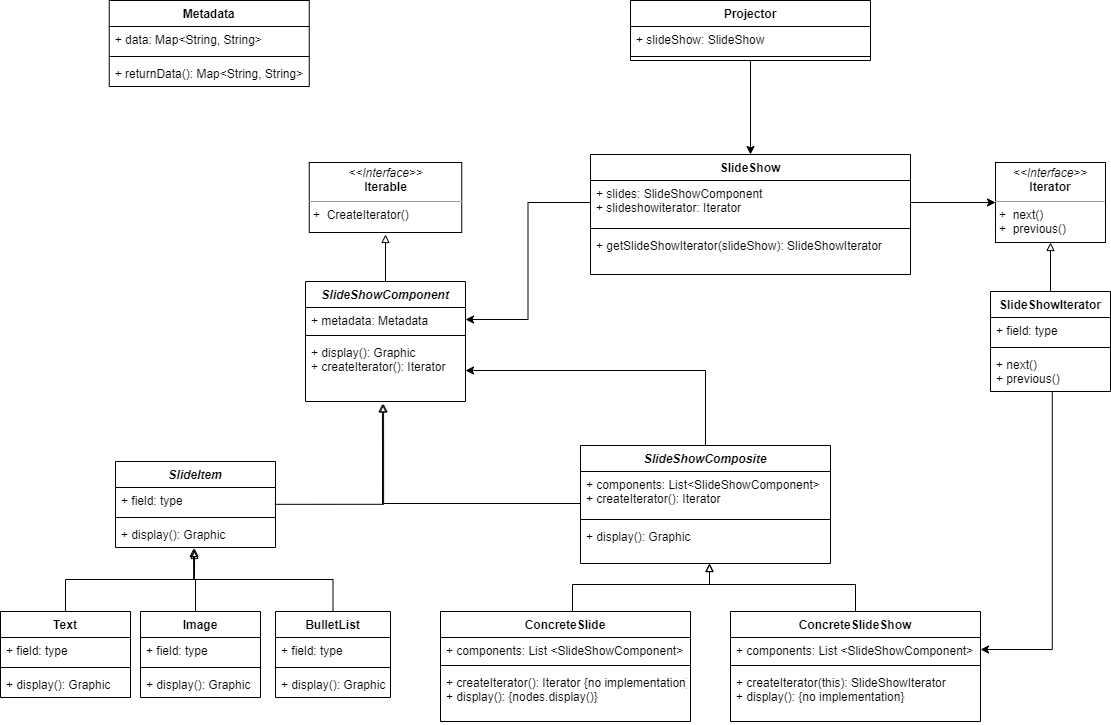

The diagram above was exported from draw.io. Its source (the exported page's mxGraphModel, read from the mxfile embedded in the PNG):
<mxGraphModel dx="1422" dy="705" grid="1" gridSize="10" guides="1" tooltips="1" connect="1" arrows="1" fold="1" page="1" pageScale="1" pageWidth="1654" pageHeight="2336" math="0" shadow="0">
  <root>
    <mxCell id="0" />
    <mxCell id="1" parent="0" />
    <mxCell id="BEjTRMxC8oMAZIC29KmR-100" style="edgeStyle=orthogonalEdgeStyle;rounded=0;orthogonalLoop=1;jettySize=auto;html=1;entryX=0.5;entryY=0;entryDx=0;entryDy=0;startArrow=none;startFill=0;endArrow=classic;endFill=1;" parent="1" source="BEjTRMxC8oMAZIC29KmR-1" target="BEjTRMxC8oMAZIC29KmR-53" edge="1">
      <mxGeometry relative="1" as="geometry" />
    </mxCell>
    <mxCell id="BEjTRMxC8oMAZIC29KmR-1" value="Projector" style="swimlane;fontStyle=1;align=center;verticalAlign=top;childLayout=stackLayout;horizontal=1;startSize=26;horizontalStack=0;resizeParent=1;resizeParentMax=0;resizeLast=0;collapsible=1;marginBottom=0;" parent="1" vertex="1">
      <mxGeometry x="670" y="126" width="240" height="60" as="geometry" />
    </mxCell>
    <mxCell id="BEjTRMxC8oMAZIC29KmR-2" value="+ slideShow: SlideShow&#10;" style="text;strokeColor=none;fillColor=none;align=left;verticalAlign=top;spacingLeft=4;spacingRight=4;overflow=hidden;rotatable=0;points=[[0,0.5],[1,0.5]];portConstraint=eastwest;" parent="BEjTRMxC8oMAZIC29KmR-1" vertex="1">
      <mxGeometry y="26" width="240" height="26" as="geometry" />
    </mxCell>
    <mxCell id="BEjTRMxC8oMAZIC29KmR-3" value="" style="line;strokeWidth=1;fillColor=none;align=left;verticalAlign=middle;spacingTop=-1;spacingLeft=3;spacingRight=3;rotatable=0;labelPosition=right;points=[];portConstraint=eastwest;strokeColor=inherit;" parent="BEjTRMxC8oMAZIC29KmR-1" vertex="1">
      <mxGeometry y="52" width="240" height="8" as="geometry" />
    </mxCell>
    <mxCell id="BEjTRMxC8oMAZIC29KmR-113" style="edgeStyle=orthogonalEdgeStyle;rounded=0;orthogonalLoop=1;jettySize=auto;html=1;startArrow=none;startFill=0;endArrow=block;endFill=0;" parent="1" source="BEjTRMxC8oMAZIC29KmR-5" edge="1">
      <mxGeometry relative="1" as="geometry">
        <mxPoint x="425" y="360" as="targetPoint" />
      </mxGeometry>
    </mxCell>
    <mxCell id="BEjTRMxC8oMAZIC29KmR-5" value="SlideShowComponent" style="swimlane;fontStyle=3;align=center;verticalAlign=top;childLayout=stackLayout;horizontal=1;startSize=26;horizontalStack=0;resizeParent=1;resizeParentMax=0;resizeLast=0;collapsible=1;marginBottom=0;" parent="1" vertex="1">
      <mxGeometry x="345" y="407" width="160" height="120" as="geometry" />
    </mxCell>
    <mxCell id="BEjTRMxC8oMAZIC29KmR-6" value="+ metadata: Metadata" style="text;strokeColor=none;fillColor=none;align=left;verticalAlign=top;spacingLeft=4;spacingRight=4;overflow=hidden;rotatable=0;points=[[0,0.5],[1,0.5]];portConstraint=eastwest;" parent="BEjTRMxC8oMAZIC29KmR-5" vertex="1">
      <mxGeometry y="26" width="160" height="24" as="geometry" />
    </mxCell>
    <mxCell id="BEjTRMxC8oMAZIC29KmR-7" value="" style="line;strokeWidth=1;fillColor=none;align=left;verticalAlign=middle;spacingTop=-1;spacingLeft=3;spacingRight=3;rotatable=0;labelPosition=right;points=[];portConstraint=eastwest;strokeColor=inherit;" parent="BEjTRMxC8oMAZIC29KmR-5" vertex="1">
      <mxGeometry y="50" width="160" height="8" as="geometry" />
    </mxCell>
    <mxCell id="BEjTRMxC8oMAZIC29KmR-8" value="+ display(): Graphic&#10;+ createIterator(): Iterator" style="text;strokeColor=none;fillColor=none;align=left;verticalAlign=top;spacingLeft=4;spacingRight=4;overflow=hidden;rotatable=0;points=[[0,0.5],[1,0.5]];portConstraint=eastwest;" parent="BEjTRMxC8oMAZIC29KmR-5" vertex="1">
      <mxGeometry y="58" width="160" height="62" as="geometry" />
    </mxCell>
    <mxCell id="BEjTRMxC8oMAZIC29KmR-15" value="Metadata" style="swimlane;fontStyle=1;align=center;verticalAlign=top;childLayout=stackLayout;horizontal=1;startSize=26;horizontalStack=0;resizeParent=1;resizeParentMax=0;resizeLast=0;collapsible=1;marginBottom=0;" parent="1" vertex="1">
      <mxGeometry x="148.75" y="126" width="200" height="86" as="geometry" />
    </mxCell>
    <mxCell id="BEjTRMxC8oMAZIC29KmR-16" value="+ data: Map&lt;String, String&gt;" style="text;strokeColor=none;fillColor=none;align=left;verticalAlign=top;spacingLeft=4;spacingRight=4;overflow=hidden;rotatable=0;points=[[0,0.5],[1,0.5]];portConstraint=eastwest;" parent="BEjTRMxC8oMAZIC29KmR-15" vertex="1">
      <mxGeometry y="26" width="200" height="26" as="geometry" />
    </mxCell>
    <mxCell id="BEjTRMxC8oMAZIC29KmR-17" value="" style="line;strokeWidth=1;fillColor=none;align=left;verticalAlign=middle;spacingTop=-1;spacingLeft=3;spacingRight=3;rotatable=0;labelPosition=right;points=[];portConstraint=eastwest;strokeColor=inherit;" parent="BEjTRMxC8oMAZIC29KmR-15" vertex="1">
      <mxGeometry y="52" width="200" height="8" as="geometry" />
    </mxCell>
    <mxCell id="BEjTRMxC8oMAZIC29KmR-18" value="+ returnData(): Map&lt;String, String&gt;" style="text;strokeColor=none;fillColor=none;align=left;verticalAlign=top;spacingLeft=4;spacingRight=4;overflow=hidden;rotatable=0;points=[[0,0.5],[1,0.5]];portConstraint=eastwest;" parent="BEjTRMxC8oMAZIC29KmR-15" vertex="1">
      <mxGeometry y="60" width="200" height="26" as="geometry" />
    </mxCell>
    <mxCell id="BEjTRMxC8oMAZIC29KmR-67" style="edgeStyle=orthogonalEdgeStyle;rounded=0;orthogonalLoop=1;jettySize=auto;html=1;entryX=0.481;entryY=1.038;entryDx=0;entryDy=0;entryPerimeter=0;startArrow=none;startFill=0;endArrow=block;endFill=0;" parent="1" source="BEjTRMxC8oMAZIC29KmR-20" target="BEjTRMxC8oMAZIC29KmR-8" edge="1">
      <mxGeometry relative="1" as="geometry">
        <Array as="points">
          <mxPoint x="645" y="629" />
          <mxPoint x="422" y="630" />
        </Array>
      </mxGeometry>
    </mxCell>
    <mxCell id="BEjTRMxC8oMAZIC29KmR-68" style="edgeStyle=orthogonalEdgeStyle;rounded=0;orthogonalLoop=1;jettySize=auto;html=1;startArrow=none;startFill=0;endArrow=classic;endFill=1;" parent="1" source="BEjTRMxC8oMAZIC29KmR-20" target="BEjTRMxC8oMAZIC29KmR-8" edge="1">
      <mxGeometry relative="1" as="geometry" />
    </mxCell>
    <mxCell id="BEjTRMxC8oMAZIC29KmR-20" value="SlideShowComposite" style="swimlane;fontStyle=3;align=center;verticalAlign=top;childLayout=stackLayout;horizontal=1;startSize=26;horizontalStack=0;resizeParent=1;resizeParentMax=0;resizeLast=0;collapsible=1;marginBottom=0;" parent="1" vertex="1">
      <mxGeometry x="620" y="571" width="250" height="118" as="geometry" />
    </mxCell>
    <mxCell id="BEjTRMxC8oMAZIC29KmR-21" value="+ components: List&lt;SlideShowComponent&gt;&#10;+ createIterator(): Iterator" style="text;strokeColor=none;fillColor=none;align=left;verticalAlign=top;spacingLeft=4;spacingRight=4;overflow=hidden;rotatable=0;points=[[0,0.5],[1,0.5]];portConstraint=eastwest;" parent="BEjTRMxC8oMAZIC29KmR-20" vertex="1">
      <mxGeometry y="26" width="250" height="44" as="geometry" />
    </mxCell>
    <mxCell id="BEjTRMxC8oMAZIC29KmR-22" value="" style="line;strokeWidth=1;fillColor=none;align=left;verticalAlign=middle;spacingTop=-1;spacingLeft=3;spacingRight=3;rotatable=0;labelPosition=right;points=[];portConstraint=eastwest;strokeColor=inherit;" parent="BEjTRMxC8oMAZIC29KmR-20" vertex="1">
      <mxGeometry y="70" width="250" height="8" as="geometry" />
    </mxCell>
    <mxCell id="BEjTRMxC8oMAZIC29KmR-23" value="+ display(): Graphic" style="text;strokeColor=none;fillColor=none;align=left;verticalAlign=top;spacingLeft=4;spacingRight=4;overflow=hidden;rotatable=0;points=[[0,0.5],[1,0.5]];portConstraint=eastwest;" parent="BEjTRMxC8oMAZIC29KmR-20" vertex="1">
      <mxGeometry y="78" width="250" height="40" as="geometry" />
    </mxCell>
    <mxCell id="BEjTRMxC8oMAZIC29KmR-61" style="edgeStyle=orthogonalEdgeStyle;rounded=0;orthogonalLoop=1;jettySize=auto;html=1;entryX=0.494;entryY=1.038;entryDx=0;entryDy=0;entryPerimeter=0;startArrow=none;startFill=0;endArrow=block;endFill=0;" parent="1" source="BEjTRMxC8oMAZIC29KmR-26" target="BEjTRMxC8oMAZIC29KmR-44" edge="1">
      <mxGeometry relative="1" as="geometry" />
    </mxCell>
    <mxCell id="BEjTRMxC8oMAZIC29KmR-26" value="Text" style="swimlane;fontStyle=1;align=center;verticalAlign=top;childLayout=stackLayout;horizontal=1;startSize=26;horizontalStack=0;resizeParent=1;resizeParentMax=0;resizeLast=0;collapsible=1;marginBottom=0;" parent="1" vertex="1">
      <mxGeometry x="40" y="737" width="130" height="86" as="geometry" />
    </mxCell>
    <mxCell id="BEjTRMxC8oMAZIC29KmR-27" value="+ field: type" style="text;strokeColor=none;fillColor=none;align=left;verticalAlign=top;spacingLeft=4;spacingRight=4;overflow=hidden;rotatable=0;points=[[0,0.5],[1,0.5]];portConstraint=eastwest;" parent="BEjTRMxC8oMAZIC29KmR-26" vertex="1">
      <mxGeometry y="26" width="130" height="26" as="geometry" />
    </mxCell>
    <mxCell id="BEjTRMxC8oMAZIC29KmR-28" value="" style="line;strokeWidth=1;fillColor=none;align=left;verticalAlign=middle;spacingTop=-1;spacingLeft=3;spacingRight=3;rotatable=0;labelPosition=right;points=[];portConstraint=eastwest;strokeColor=inherit;" parent="BEjTRMxC8oMAZIC29KmR-26" vertex="1">
      <mxGeometry y="52" width="130" height="8" as="geometry" />
    </mxCell>
    <mxCell id="BEjTRMxC8oMAZIC29KmR-29" value="+ display(): Graphic" style="text;strokeColor=none;fillColor=none;align=left;verticalAlign=top;spacingLeft=4;spacingRight=4;overflow=hidden;rotatable=0;points=[[0,0.5],[1,0.5]];portConstraint=eastwest;" parent="BEjTRMxC8oMAZIC29KmR-26" vertex="1">
      <mxGeometry y="60" width="130" height="26" as="geometry" />
    </mxCell>
    <mxCell id="BEjTRMxC8oMAZIC29KmR-60" style="edgeStyle=orthogonalEdgeStyle;rounded=0;orthogonalLoop=1;jettySize=auto;html=1;entryX=0.494;entryY=1.115;entryDx=0;entryDy=0;entryPerimeter=0;startArrow=none;startFill=0;endArrow=block;endFill=0;" parent="1" source="BEjTRMxC8oMAZIC29KmR-31" target="BEjTRMxC8oMAZIC29KmR-44" edge="1">
      <mxGeometry relative="1" as="geometry">
        <Array as="points">
          <mxPoint x="235" y="705" />
          <mxPoint x="234" y="705" />
        </Array>
      </mxGeometry>
    </mxCell>
    <mxCell id="BEjTRMxC8oMAZIC29KmR-31" value="Image" style="swimlane;fontStyle=1;align=center;verticalAlign=top;childLayout=stackLayout;horizontal=1;startSize=26;horizontalStack=0;resizeParent=1;resizeParentMax=0;resizeLast=0;collapsible=1;marginBottom=0;" parent="1" vertex="1">
      <mxGeometry x="180" y="737" width="120" height="86" as="geometry" />
    </mxCell>
    <mxCell id="BEjTRMxC8oMAZIC29KmR-32" value="+ field: type" style="text;strokeColor=none;fillColor=none;align=left;verticalAlign=top;spacingLeft=4;spacingRight=4;overflow=hidden;rotatable=0;points=[[0,0.5],[1,0.5]];portConstraint=eastwest;" parent="BEjTRMxC8oMAZIC29KmR-31" vertex="1">
      <mxGeometry y="26" width="120" height="26" as="geometry" />
    </mxCell>
    <mxCell id="BEjTRMxC8oMAZIC29KmR-33" value="" style="line;strokeWidth=1;fillColor=none;align=left;verticalAlign=middle;spacingTop=-1;spacingLeft=3;spacingRight=3;rotatable=0;labelPosition=right;points=[];portConstraint=eastwest;strokeColor=inherit;" parent="BEjTRMxC8oMAZIC29KmR-31" vertex="1">
      <mxGeometry y="52" width="120" height="8" as="geometry" />
    </mxCell>
    <mxCell id="BEjTRMxC8oMAZIC29KmR-34" value="+ display(): Graphic" style="text;strokeColor=none;fillColor=none;align=left;verticalAlign=top;spacingLeft=4;spacingRight=4;overflow=hidden;rotatable=0;points=[[0,0.5],[1,0.5]];portConstraint=eastwest;" parent="BEjTRMxC8oMAZIC29KmR-31" vertex="1">
      <mxGeometry y="60" width="120" height="26" as="geometry" />
    </mxCell>
    <mxCell id="BEjTRMxC8oMAZIC29KmR-62" style="edgeStyle=orthogonalEdgeStyle;rounded=0;orthogonalLoop=1;jettySize=auto;html=1;entryX=0.488;entryY=1.038;entryDx=0;entryDy=0;entryPerimeter=0;startArrow=none;startFill=0;endArrow=block;endFill=0;" parent="1" source="BEjTRMxC8oMAZIC29KmR-36" target="BEjTRMxC8oMAZIC29KmR-44" edge="1">
      <mxGeometry relative="1" as="geometry" />
    </mxCell>
    <mxCell id="BEjTRMxC8oMAZIC29KmR-36" value="BulletList" style="swimlane;fontStyle=1;align=center;verticalAlign=top;childLayout=stackLayout;horizontal=1;startSize=26;horizontalStack=0;resizeParent=1;resizeParentMax=0;resizeLast=0;collapsible=1;marginBottom=0;" parent="1" vertex="1">
      <mxGeometry x="315" y="737" width="115" height="86" as="geometry" />
    </mxCell>
    <mxCell id="BEjTRMxC8oMAZIC29KmR-37" value="+ field: type" style="text;strokeColor=none;fillColor=none;align=left;verticalAlign=top;spacingLeft=4;spacingRight=4;overflow=hidden;rotatable=0;points=[[0,0.5],[1,0.5]];portConstraint=eastwest;" parent="BEjTRMxC8oMAZIC29KmR-36" vertex="1">
      <mxGeometry y="26" width="115" height="26" as="geometry" />
    </mxCell>
    <mxCell id="BEjTRMxC8oMAZIC29KmR-38" value="" style="line;strokeWidth=1;fillColor=none;align=left;verticalAlign=middle;spacingTop=-1;spacingLeft=3;spacingRight=3;rotatable=0;labelPosition=right;points=[];portConstraint=eastwest;strokeColor=inherit;" parent="BEjTRMxC8oMAZIC29KmR-36" vertex="1">
      <mxGeometry y="52" width="115" height="8" as="geometry" />
    </mxCell>
    <mxCell id="BEjTRMxC8oMAZIC29KmR-39" value="+ display(): Graphic" style="text;strokeColor=none;fillColor=none;align=left;verticalAlign=top;spacingLeft=4;spacingRight=4;overflow=hidden;rotatable=0;points=[[0,0.5],[1,0.5]];portConstraint=eastwest;" parent="BEjTRMxC8oMAZIC29KmR-36" vertex="1">
      <mxGeometry y="60" width="115" height="26" as="geometry" />
    </mxCell>
    <mxCell id="BEjTRMxC8oMAZIC29KmR-66" style="edgeStyle=orthogonalEdgeStyle;rounded=0;orthogonalLoop=1;jettySize=auto;html=1;entryX=0.488;entryY=1.038;entryDx=0;entryDy=0;entryPerimeter=0;startArrow=none;startFill=0;endArrow=block;endFill=0;exitX=0.996;exitY=0.647;exitDx=0;exitDy=0;exitPerimeter=0;" parent="1" source="BEjTRMxC8oMAZIC29KmR-42" target="BEjTRMxC8oMAZIC29KmR-8" edge="1">
      <mxGeometry relative="1" as="geometry">
        <Array as="points">
          <mxPoint x="423" y="630" />
        </Array>
      </mxGeometry>
    </mxCell>
    <mxCell id="BEjTRMxC8oMAZIC29KmR-41" value="SlideItem" style="swimlane;fontStyle=3;align=center;verticalAlign=top;childLayout=stackLayout;horizontal=1;startSize=26;horizontalStack=0;resizeParent=1;resizeParentMax=0;resizeLast=0;collapsible=1;marginBottom=0;" parent="1" vertex="1">
      <mxGeometry x="155" y="587" width="160" height="86" as="geometry" />
    </mxCell>
    <mxCell id="BEjTRMxC8oMAZIC29KmR-42" value="+ field: type" style="text;strokeColor=none;fillColor=none;align=left;verticalAlign=top;spacingLeft=4;spacingRight=4;overflow=hidden;rotatable=0;points=[[0,0.5],[1,0.5]];portConstraint=eastwest;" parent="BEjTRMxC8oMAZIC29KmR-41" vertex="1">
      <mxGeometry y="26" width="160" height="26" as="geometry" />
    </mxCell>
    <mxCell id="BEjTRMxC8oMAZIC29KmR-43" value="" style="line;strokeWidth=1;fillColor=none;align=left;verticalAlign=middle;spacingTop=-1;spacingLeft=3;spacingRight=3;rotatable=0;labelPosition=right;points=[];portConstraint=eastwest;strokeColor=inherit;" parent="BEjTRMxC8oMAZIC29KmR-41" vertex="1">
      <mxGeometry y="52" width="160" height="8" as="geometry" />
    </mxCell>
    <mxCell id="BEjTRMxC8oMAZIC29KmR-44" value="+ display(): Graphic" style="text;strokeColor=none;fillColor=none;align=left;verticalAlign=top;spacingLeft=4;spacingRight=4;overflow=hidden;rotatable=0;points=[[0,0.5],[1,0.5]];portConstraint=eastwest;" parent="BEjTRMxC8oMAZIC29KmR-41" vertex="1">
      <mxGeometry y="60" width="160" height="26" as="geometry" />
    </mxCell>
    <mxCell id="BEjTRMxC8oMAZIC29KmR-57" style="edgeStyle=orthogonalEdgeStyle;rounded=0;orthogonalLoop=1;jettySize=auto;html=1;startArrow=none;startFill=0;endArrow=block;endFill=0;exitX=0.528;exitY=0;exitDx=0;exitDy=0;exitPerimeter=0;" parent="1" source="BEjTRMxC8oMAZIC29KmR-49" target="BEjTRMxC8oMAZIC29KmR-23" edge="1">
      <mxGeometry relative="1" as="geometry">
        <mxPoint x="740" y="700" as="targetPoint" />
        <Array as="points">
          <mxPoint x="612" y="710" />
          <mxPoint x="749" y="710" />
        </Array>
      </mxGeometry>
    </mxCell>
    <mxCell id="BEjTRMxC8oMAZIC29KmR-49" value="ConcreteSlide" style="swimlane;fontStyle=1;align=center;verticalAlign=top;childLayout=stackLayout;horizontal=1;startSize=26;horizontalStack=0;resizeParent=1;resizeParentMax=0;resizeLast=0;collapsible=1;marginBottom=0;" parent="1" vertex="1">
      <mxGeometry x="480" y="737" width="250" height="110" as="geometry" />
    </mxCell>
    <mxCell id="BEjTRMxC8oMAZIC29KmR-50" value="+ components: List &lt;SlideShowComponent&gt;&#10;" style="text;strokeColor=none;fillColor=none;align=left;verticalAlign=top;spacingLeft=4;spacingRight=4;overflow=hidden;rotatable=0;points=[[0,0.5],[1,0.5]];portConstraint=eastwest;" parent="BEjTRMxC8oMAZIC29KmR-49" vertex="1">
      <mxGeometry y="26" width="250" height="24" as="geometry" />
    </mxCell>
    <mxCell id="BEjTRMxC8oMAZIC29KmR-51" value="" style="line;strokeWidth=1;fillColor=none;align=left;verticalAlign=middle;spacingTop=-1;spacingLeft=3;spacingRight=3;rotatable=0;labelPosition=right;points=[];portConstraint=eastwest;strokeColor=inherit;" parent="BEjTRMxC8oMAZIC29KmR-49" vertex="1">
      <mxGeometry y="50" width="250" height="8" as="geometry" />
    </mxCell>
    <mxCell id="BEjTRMxC8oMAZIC29KmR-52" value="+ createIterator(): Iterator {no implementation}&#10;+ display(): {nodes.display()}" style="text;strokeColor=none;fillColor=none;align=left;verticalAlign=top;spacingLeft=4;spacingRight=4;overflow=hidden;rotatable=0;points=[[0,0.5],[1,0.5]];portConstraint=eastwest;" parent="BEjTRMxC8oMAZIC29KmR-49" vertex="1">
      <mxGeometry y="58" width="250" height="52" as="geometry" />
    </mxCell>
    <mxCell id="BEjTRMxC8oMAZIC29KmR-65" style="edgeStyle=orthogonalEdgeStyle;rounded=0;orthogonalLoop=1;jettySize=auto;html=1;startArrow=none;startFill=0;endArrow=classic;endFill=1;exitX=0;exitY=0.5;exitDx=0;exitDy=0;" parent="1" source="BEjTRMxC8oMAZIC29KmR-54" target="BEjTRMxC8oMAZIC29KmR-6" edge="1">
      <mxGeometry relative="1" as="geometry">
        <mxPoint x="500" y="328" as="targetPoint" />
      </mxGeometry>
    </mxCell>
    <mxCell id="BEjTRMxC8oMAZIC29KmR-53" value="SlideShow" style="swimlane;fontStyle=1;align=center;verticalAlign=top;childLayout=stackLayout;horizontal=1;startSize=26;horizontalStack=0;resizeParent=1;resizeParentMax=0;resizeLast=0;collapsible=1;marginBottom=0;" parent="1" vertex="1">
      <mxGeometry x="630" y="280" width="320" height="120" as="geometry" />
    </mxCell>
    <mxCell id="BEjTRMxC8oMAZIC29KmR-54" value="+ slides: SlideShowComponent&#10;+ slideshowiterator: Iterator" style="text;strokeColor=none;fillColor=none;align=left;verticalAlign=top;spacingLeft=4;spacingRight=4;overflow=hidden;rotatable=0;points=[[0,0.5],[1,0.5]];portConstraint=eastwest;" parent="BEjTRMxC8oMAZIC29KmR-53" vertex="1">
      <mxGeometry y="26" width="320" height="44" as="geometry" />
    </mxCell>
    <mxCell id="BEjTRMxC8oMAZIC29KmR-55" value="" style="line;strokeWidth=1;fillColor=none;align=left;verticalAlign=middle;spacingTop=-1;spacingLeft=3;spacingRight=3;rotatable=0;labelPosition=right;points=[];portConstraint=eastwest;strokeColor=inherit;" parent="BEjTRMxC8oMAZIC29KmR-53" vertex="1">
      <mxGeometry y="70" width="320" height="8" as="geometry" />
    </mxCell>
    <mxCell id="BEjTRMxC8oMAZIC29KmR-56" value="+ getSlideShowIterator(slideShow): SlideShowIterator" style="text;strokeColor=none;fillColor=none;align=left;verticalAlign=top;spacingLeft=4;spacingRight=4;overflow=hidden;rotatable=0;points=[[0,0.5],[1,0.5]];portConstraint=eastwest;" parent="BEjTRMxC8oMAZIC29KmR-53" vertex="1">
      <mxGeometry y="78" width="320" height="42" as="geometry" />
    </mxCell>
    <mxCell id="BEjTRMxC8oMAZIC29KmR-72" value="&lt;p style=&quot;margin:0px;margin-top:4px;text-align:center;&quot;&gt;&lt;i&gt;&amp;lt;&amp;lt;Interface&amp;gt;&amp;gt;&lt;/i&gt;&lt;br&gt;&lt;b&gt;Iterable&lt;/b&gt;&lt;/p&gt;&lt;hr size=&quot;1&quot;&gt;&lt;p style=&quot;margin:0px;margin-left:4px;&quot;&gt;+&amp;nbsp; CreateIterator()&lt;/p&gt;&lt;p style=&quot;margin:0px;margin-left:4px;&quot;&gt;&lt;br&gt;&lt;/p&gt;" style="verticalAlign=top;align=left;overflow=fill;fontSize=12;fontFamily=Helvetica;html=1;" parent="1" vertex="1">
      <mxGeometry x="348.75" y="288" width="152.5" height="70" as="geometry" />
    </mxCell>
    <mxCell id="BEjTRMxC8oMAZIC29KmR-75" value="&lt;p style=&quot;margin:0px;margin-top:4px;text-align:center;&quot;&gt;&lt;i&gt;&amp;lt;&amp;lt;Interface&amp;gt;&amp;gt;&lt;/i&gt;&lt;br&gt;&lt;b&gt;Iterator&lt;/b&gt;&lt;/p&gt;&lt;hr size=&quot;1&quot;&gt;&lt;p style=&quot;margin:0px;margin-left:4px;&quot;&gt;+&amp;nbsp; next()&lt;/p&gt;&lt;p style=&quot;margin:0px;margin-left:4px;&quot;&gt;+&amp;nbsp; previous()&lt;/p&gt;&lt;p style=&quot;margin:0px;margin-left:4px;&quot;&gt;&lt;br&gt;&lt;/p&gt;" style="verticalAlign=top;align=left;overflow=fill;fontSize=12;fontFamily=Helvetica;html=1;" parent="1" vertex="1">
      <mxGeometry x="1035" y="288" width="110" height="80" as="geometry" />
    </mxCell>
    <mxCell id="BEjTRMxC8oMAZIC29KmR-103" style="edgeStyle=orthogonalEdgeStyle;rounded=0;orthogonalLoop=1;jettySize=auto;html=1;entryX=0.5;entryY=1;entryDx=0;entryDy=0;startArrow=none;startFill=0;endArrow=block;endFill=0;" parent="1" source="BEjTRMxC8oMAZIC29KmR-78" target="BEjTRMxC8oMAZIC29KmR-75" edge="1">
      <mxGeometry relative="1" as="geometry" />
    </mxCell>
    <mxCell id="BEjTRMxC8oMAZIC29KmR-78" value="SlideShowIterator" style="swimlane;fontStyle=1;align=center;verticalAlign=top;childLayout=stackLayout;horizontal=1;startSize=26;horizontalStack=0;resizeParent=1;resizeParentMax=0;resizeLast=0;collapsible=1;marginBottom=0;" parent="1" vertex="1">
      <mxGeometry x="1030" y="417" width="120" height="100" as="geometry">
        <mxRectangle x="1030" y="417" width="140" height="30" as="alternateBounds" />
      </mxGeometry>
    </mxCell>
    <mxCell id="BEjTRMxC8oMAZIC29KmR-79" value="+ field: type" style="text;strokeColor=none;fillColor=none;align=left;verticalAlign=top;spacingLeft=4;spacingRight=4;overflow=hidden;rotatable=0;points=[[0,0.5],[1,0.5]];portConstraint=eastwest;" parent="BEjTRMxC8oMAZIC29KmR-78" vertex="1">
      <mxGeometry y="26" width="120" height="26" as="geometry" />
    </mxCell>
    <mxCell id="BEjTRMxC8oMAZIC29KmR-80" value="" style="line;strokeWidth=1;fillColor=none;align=left;verticalAlign=middle;spacingTop=-1;spacingLeft=3;spacingRight=3;rotatable=0;labelPosition=right;points=[];portConstraint=eastwest;strokeColor=inherit;" parent="BEjTRMxC8oMAZIC29KmR-78" vertex="1">
      <mxGeometry y="52" width="120" height="8" as="geometry" />
    </mxCell>
    <mxCell id="BEjTRMxC8oMAZIC29KmR-81" value="+ next()&#10;+ previous()" style="text;strokeColor=none;fillColor=none;align=left;verticalAlign=top;spacingLeft=4;spacingRight=4;overflow=hidden;rotatable=0;points=[[0,0.5],[1,0.5]];portConstraint=eastwest;" parent="BEjTRMxC8oMAZIC29KmR-78" vertex="1">
      <mxGeometry y="60" width="120" height="40" as="geometry" />
    </mxCell>
    <mxCell id="BEjTRMxC8oMAZIC29KmR-98" style="edgeStyle=orthogonalEdgeStyle;rounded=0;orthogonalLoop=1;jettySize=auto;html=1;startArrow=none;startFill=0;endArrow=block;endFill=0;" parent="1" source="BEjTRMxC8oMAZIC29KmR-94" target="BEjTRMxC8oMAZIC29KmR-23" edge="1">
      <mxGeometry relative="1" as="geometry">
        <mxPoint x="780" y="700" as="targetPoint" />
        <Array as="points">
          <mxPoint x="895" y="710" />
          <mxPoint x="749" y="710" />
        </Array>
      </mxGeometry>
    </mxCell>
    <mxCell id="BEjTRMxC8oMAZIC29KmR-94" value="ConcreteSlideShow" style="swimlane;fontStyle=1;align=center;verticalAlign=top;childLayout=stackLayout;horizontal=1;startSize=26;horizontalStack=0;resizeParent=1;resizeParentMax=0;resizeLast=0;collapsible=1;marginBottom=0;" parent="1" vertex="1">
      <mxGeometry x="770" y="737" width="250" height="110" as="geometry" />
    </mxCell>
    <mxCell id="BEjTRMxC8oMAZIC29KmR-95" value="+ components: List &lt;SlideShowComponent&gt;&#10;" style="text;strokeColor=none;fillColor=none;align=left;verticalAlign=top;spacingLeft=4;spacingRight=4;overflow=hidden;rotatable=0;points=[[0,0.5],[1,0.5]];portConstraint=eastwest;" parent="BEjTRMxC8oMAZIC29KmR-94" vertex="1">
      <mxGeometry y="26" width="250" height="24" as="geometry" />
    </mxCell>
    <mxCell id="BEjTRMxC8oMAZIC29KmR-96" value="" style="line;strokeWidth=1;fillColor=none;align=left;verticalAlign=middle;spacingTop=-1;spacingLeft=3;spacingRight=3;rotatable=0;labelPosition=right;points=[];portConstraint=eastwest;strokeColor=inherit;" parent="BEjTRMxC8oMAZIC29KmR-94" vertex="1">
      <mxGeometry y="50" width="250" height="8" as="geometry" />
    </mxCell>
    <mxCell id="BEjTRMxC8oMAZIC29KmR-97" value="+ createIterator(this): SlideShowIterator&#10;+ display(): {no implementation}" style="text;strokeColor=none;fillColor=none;align=left;verticalAlign=top;spacingLeft=4;spacingRight=4;overflow=hidden;rotatable=0;points=[[0,0.5],[1,0.5]];portConstraint=eastwest;" parent="BEjTRMxC8oMAZIC29KmR-94" vertex="1">
      <mxGeometry y="58" width="250" height="52" as="geometry" />
    </mxCell>
    <mxCell id="BEjTRMxC8oMAZIC29KmR-101" style="edgeStyle=orthogonalEdgeStyle;rounded=0;orthogonalLoop=1;jettySize=auto;html=1;entryX=0;entryY=0.5;entryDx=0;entryDy=0;startArrow=none;startFill=0;endArrow=classic;endFill=1;" parent="1" source="BEjTRMxC8oMAZIC29KmR-54" target="BEjTRMxC8oMAZIC29KmR-75" edge="1">
      <mxGeometry relative="1" as="geometry" />
    </mxCell>
    <mxCell id="BEjTRMxC8oMAZIC29KmR-102" style="edgeStyle=orthogonalEdgeStyle;rounded=0;orthogonalLoop=1;jettySize=auto;html=1;entryX=1;entryY=0.5;entryDx=0;entryDy=0;startArrow=none;startFill=0;endArrow=classic;endFill=1;exitX=0.515;exitY=0.988;exitDx=0;exitDy=0;exitPerimeter=0;" parent="1" source="BEjTRMxC8oMAZIC29KmR-81" target="BEjTRMxC8oMAZIC29KmR-95" edge="1">
      <mxGeometry relative="1" as="geometry">
        <mxPoint x="1110" y="580" as="sourcePoint" />
      </mxGeometry>
    </mxCell>
  </root>
</mxGraphModel>